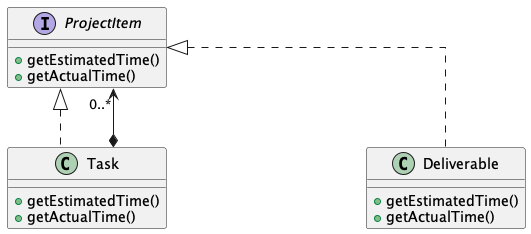

The diagram above was rendered by PlantUML. Its source (embedded in the PNG):
@startuml

skinparam linetype ortho
skinparam nodesep 200

interface ProjectItem {
  + getEstimatedTime()
  + getActualTime()
}

class Task {
  + getEstimatedTime()
  + getActualTime()
}

class Deliverable {
  + getEstimatedTime()
  + getActualTime()
}

Task .up.|> ProjectItem
Deliverable .up.|> ProjectItem
Task *-up-> " 0..* " ProjectItem

@enduml